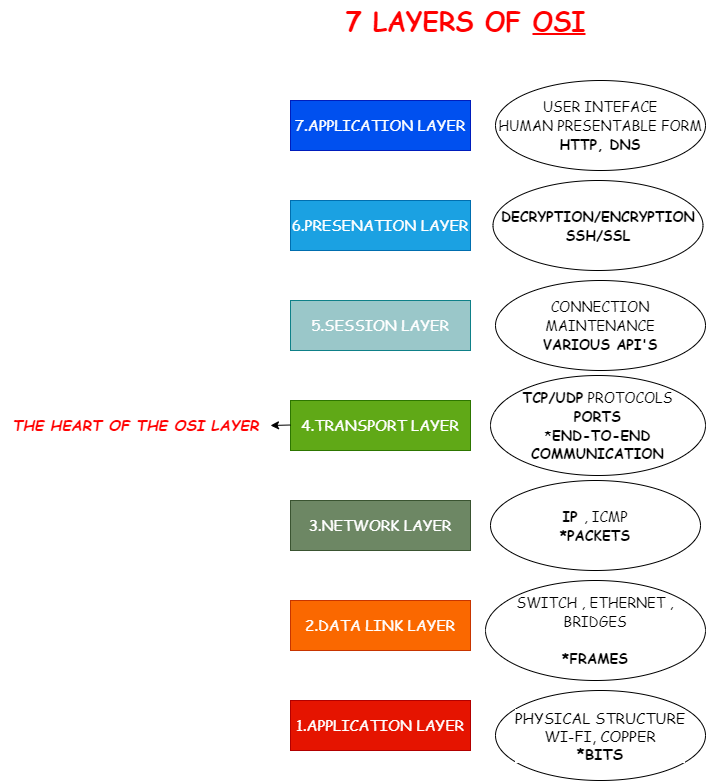

The diagram above was exported from draw.io. Its source (the exported page's mxGraphModel, read from the mxfile embedded in the PNG):
<mxGraphModel dx="1968" dy="775" grid="1" gridSize="10" guides="1" tooltips="1" connect="1" arrows="1" fold="1" page="1" pageScale="1" pageWidth="827" pageHeight="1169" math="0" shadow="0">
  <root>
    <mxCell id="0" />
    <mxCell id="1" parent="0" />
    <mxCell id="RkSXLL807IkDCdDAXo7r-1" value="&lt;font style=&quot;font-size: 15px;&quot;&gt;&lt;font face=&quot;Comic Sans MS&quot;&gt;1.APPLICATION LAYER&lt;/font&gt;&lt;br&gt;&lt;/font&gt;" style="rounded=0;whiteSpace=wrap;html=1;fillColor=#e51400;fontColor=#ffffff;strokeColor=#B20000;" vertex="1" parent="1">
      <mxGeometry x="280" y="860" width="180" height="50" as="geometry" />
    </mxCell>
    <mxCell id="RkSXLL807IkDCdDAXo7r-2" value="&lt;font color=&quot;#ffffff&quot; style=&quot;font-size: 15px;&quot; face=&quot;Comic Sans MS&quot;&gt;2.DATA LINK LAYER&lt;/font&gt;" style="rounded=0;whiteSpace=wrap;html=1;fillColor=#fa6800;fontColor=#000000;strokeColor=#C73500;" vertex="1" parent="1">
      <mxGeometry x="280" y="760" width="180" height="50" as="geometry" />
    </mxCell>
    <mxCell id="RkSXLL807IkDCdDAXo7r-3" value="&lt;span style=&quot;font-family: &amp;quot;Comic Sans MS&amp;quot;; font-size: 15px;&quot;&gt;3.NETWORK LAYER&lt;/span&gt;" style="rounded=0;whiteSpace=wrap;html=1;fillColor=#6d8764;fontColor=#ffffff;strokeColor=#3A5431;" vertex="1" parent="1">
      <mxGeometry x="280" y="660" width="180" height="50" as="geometry" />
    </mxCell>
    <mxCell id="RkSXLL807IkDCdDAXo7r-4" value="&lt;span style=&quot;font-family: &amp;quot;Comic Sans MS&amp;quot;; font-size: 15px;&quot;&gt;4.TRANSPORT LAYER&lt;/span&gt;" style="rounded=0;whiteSpace=wrap;html=1;fillColor=#60a917;fontColor=#ffffff;strokeColor=#2D7600;" vertex="1" parent="1">
      <mxGeometry x="280" y="560" width="180" height="50" as="geometry" />
    </mxCell>
    <mxCell id="RkSXLL807IkDCdDAXo7r-5" value="&lt;span style=&quot;color: rgb(255, 255, 255); font-family: &amp;quot;Comic Sans MS&amp;quot;; font-size: 15px;&quot;&gt;5.SESSION LAYER&lt;/span&gt;" style="rounded=0;whiteSpace=wrap;html=1;fillColor=#9AC7C9;strokeColor=#0e8088;" vertex="1" parent="1">
      <mxGeometry x="280" y="460" width="180" height="50" as="geometry" />
    </mxCell>
    <mxCell id="RkSXLL807IkDCdDAXo7r-6" value="&lt;span style=&quot;font-family: &amp;quot;Comic Sans MS&amp;quot;; font-size: 15px;&quot;&gt;6.PRESENATION LAYER&lt;/span&gt;" style="rounded=0;whiteSpace=wrap;html=1;fillColor=#1ba1e2;fontColor=#ffffff;strokeColor=#006EAF;" vertex="1" parent="1">
      <mxGeometry x="280" y="360" width="180" height="50" as="geometry" />
    </mxCell>
    <mxCell id="RkSXLL807IkDCdDAXo7r-7" value="&lt;span style=&quot;font-family: &amp;quot;Comic Sans MS&amp;quot;; font-size: 15px;&quot;&gt;7.APPLICATION LAYER&lt;/span&gt;" style="rounded=0;whiteSpace=wrap;html=1;fillColor=#0050ef;strokeColor=#001DBC;fontColor=#ffffff;" vertex="1" parent="1">
      <mxGeometry x="280" y="260" width="180" height="50" as="geometry" />
    </mxCell>
    <mxCell id="RkSXLL807IkDCdDAXo7r-8" value="&lt;font color=&quot;#ff0000&quot; face=&quot;Comic Sans MS&quot; style=&quot;font-size: 26px;&quot;&gt;7 LAYERS OF &lt;u&gt;OSI&lt;/u&gt;&lt;/font&gt;" style="text;html=1;align=center;verticalAlign=middle;resizable=0;points=[];autosize=1;strokeColor=none;fillColor=none;fontStyle=1" vertex="1" parent="1">
      <mxGeometry x="325" y="160" width="260" height="40" as="geometry" />
    </mxCell>
    <mxCell id="RkSXLL807IkDCdDAXo7r-10" value="PHYSICAL STRUCTURE&lt;br&gt;WI-FI, COPPER&lt;br&gt;&lt;b&gt;*BITS&lt;/b&gt;" style="ellipse;whiteSpace=wrap;html=1;fontFamily=Comic Sans MS;fontSize=15;labelBackgroundColor=default;" vertex="1" parent="1">
      <mxGeometry x="485" y="850" width="210" height="90" as="geometry" />
    </mxCell>
    <mxCell id="RkSXLL807IkDCdDAXo7r-11" value="&lt;font style=&quot;font-size: 14px;&quot;&gt;SWITCH , ETHERNET , BRIDGES&lt;br&gt;&lt;br&gt;&lt;b&gt;*FRAMES&lt;/b&gt;&lt;/font&gt;" style="ellipse;whiteSpace=wrap;html=1;fontFamily=Comic Sans MS;fontSize=15;" vertex="1" parent="1">
      <mxGeometry x="475" y="740" width="220" height="100" as="geometry" />
    </mxCell>
    <mxCell id="RkSXLL807IkDCdDAXo7r-13" value="&lt;span style=&quot;font-size: 14px;&quot;&gt;&lt;b&gt;IP &lt;/b&gt;, ICMP&lt;br&gt;&lt;b&gt;*PACKETS&lt;/b&gt;&lt;br&gt;&lt;/span&gt;" style="ellipse;whiteSpace=wrap;html=1;fontFamily=Comic Sans MS;fontSize=15;" vertex="1" parent="1">
      <mxGeometry x="480" y="640" width="210" height="90" as="geometry" />
    </mxCell>
    <mxCell id="RkSXLL807IkDCdDAXo7r-14" value="&lt;span style=&quot;font-size: 14px;&quot;&gt;&lt;b&gt;TCP/UDP&lt;/b&gt; PROTOCOLS&lt;br&gt;&lt;b&gt;PORTS&lt;/b&gt;&lt;br&gt;*&lt;b&gt;END-TO-END COMMUNICATION&lt;/b&gt;&lt;br&gt;&lt;/span&gt;" style="ellipse;whiteSpace=wrap;html=1;fontFamily=Comic Sans MS;fontSize=15;" vertex="1" parent="1">
      <mxGeometry x="480" y="535" width="215" height="100" as="geometry" />
    </mxCell>
    <mxCell id="RkSXLL807IkDCdDAXo7r-15" value="&lt;span style=&quot;font-size: 14px;&quot;&gt;CONNECTION MAINTENANCE&lt;br&gt;&lt;/span&gt;&lt;b style=&quot;font-size: 14px;&quot;&gt;VARIOUS API'S&lt;br&gt;&lt;/b&gt;" style="ellipse;whiteSpace=wrap;html=1;fontFamily=Comic Sans MS;fontSize=15;" vertex="1" parent="1">
      <mxGeometry x="485" y="440" width="210" height="90" as="geometry" />
    </mxCell>
    <mxCell id="RkSXLL807IkDCdDAXo7r-17" value="" style="endArrow=classic;html=1;rounded=0;fontFamily=Comic Sans MS;fontSize=14;fontColor=#FF0000;" edge="1" parent="1">
      <mxGeometry width="50" height="50" relative="1" as="geometry">
        <mxPoint x="280" y="584.5" as="sourcePoint" />
        <mxPoint x="260" y="585" as="targetPoint" />
      </mxGeometry>
    </mxCell>
    <mxCell id="RkSXLL807IkDCdDAXo7r-18" value="&lt;font style=&quot;font-size: 15px;&quot;&gt;&lt;b&gt;&lt;i&gt;THE HEART OF THE OSI LAYER&lt;/i&gt;&lt;/b&gt;&lt;/font&gt;" style="text;html=1;align=center;verticalAlign=middle;resizable=0;points=[];autosize=1;strokeColor=none;fillColor=none;fontSize=14;fontFamily=Comic Sans MS;fontColor=#FF0000;" vertex="1" parent="1">
      <mxGeometry x="-10" y="570" width="270" height="30" as="geometry" />
    </mxCell>
    <mxCell id="RkSXLL807IkDCdDAXo7r-19" value="&lt;b style=&quot;font-size: 14px;&quot;&gt;DECRYPTION/ENCRYPTION&lt;br&gt;SSH/SSL&lt;br&gt;&lt;/b&gt;" style="ellipse;whiteSpace=wrap;html=1;fontFamily=Comic Sans MS;fontSize=15;" vertex="1" parent="1">
      <mxGeometry x="482.5" y="340" width="210" height="90" as="geometry" />
    </mxCell>
    <mxCell id="RkSXLL807IkDCdDAXo7r-20" value="&lt;span style=&quot;font-size: 14px;&quot;&gt;USER INTEFACE&lt;br&gt;HUMAN PRESENTABLE FORM&lt;br&gt;&lt;b&gt;HTTP, DNS&lt;/b&gt;&lt;br&gt;&lt;/span&gt;" style="ellipse;whiteSpace=wrap;html=1;fontFamily=Comic Sans MS;fontSize=15;" vertex="1" parent="1">
      <mxGeometry x="485" y="240" width="210" height="90" as="geometry" />
    </mxCell>
  </root>
</mxGraphModel>